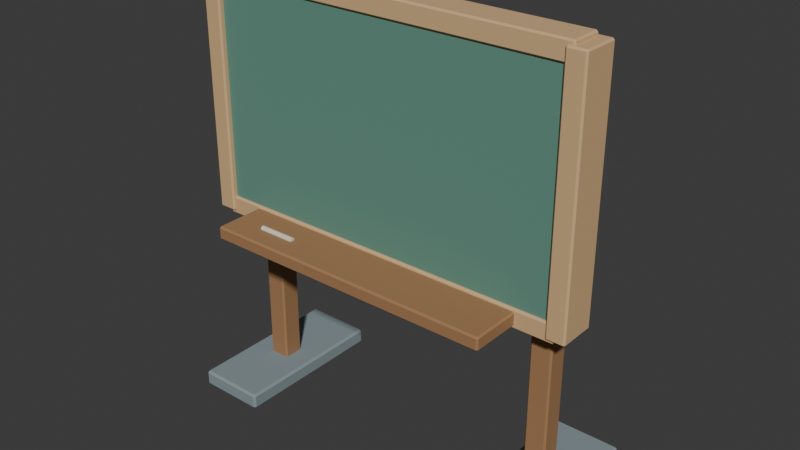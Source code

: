# Source: source.blend  (saved by Blender 4.3.34; exported with 4.5.12 LTS)
import bpy
from mathutils import Matrix  # noqa: F401  (used for matrix-valued properties, if any)

bpy.ops.wm.read_factory_settings(use_empty=True)
scene = bpy.context.scene
scene.name = 'Scene'

# ---- collections
col_collection = bpy.data.collections.new('Collection'); scene.collection.children.link(col_collection)

# ---- materials (node trees are filled in below, after node groups)
mat_steel = bpy.data.materials.new('steel')
mat_steel.diffuse_color = (0.24, 0.3, 0.32, 1.0)
mat_honey = bpy.data.materials.new('honey')
mat_honey.diffuse_color = (0.36, 0.19, 0.085, 1.0)
mat_teal = bpy.data.materials.new('teal')
mat_teal.diffuse_color = (0.12, 0.28, 0.22, 1.0)
mat_sand = bpy.data.materials.new('sand')
mat_sand.diffuse_color = (0.66, 0.43, 0.22, 1.0)
mat_cream = bpy.data.materials.new('cream')
mat_cream.diffuse_color = (0.72, 0.71, 0.6, 1.0)

# ---- material node trees
mat_steel.use_nodes = True; mat_steel.node_tree.nodes.clear()
_N = mat_steel.node_tree.nodes; _L = mat_steel.node_tree.links
n0 = _N.new('ShaderNodeBsdfPrincipled'); n0.name = 'Principled BSDF'; n0.location = (10, 300)
n0.inputs[0].default_value = (0.24, 0.3, 0.32, 1.0)
n0.inputs[2].default_value = 0.83
n1 = _N.new('ShaderNodeOutputMaterial'); n1.name = 'Material Output'; n1.location = (300, 300)
_L.new(n0.outputs[0], n1.inputs[0])
n1.is_active_output = True
mat_honey.use_nodes = True; mat_honey.node_tree.nodes.clear()
_N = mat_honey.node_tree.nodes; _L = mat_honey.node_tree.links
n0 = _N.new('ShaderNodeBsdfPrincipled'); n0.name = 'Principled BSDF'; n0.location = (10, 300)
n0.inputs[0].default_value = (0.36, 0.19, 0.085, 1.0)
n0.inputs[2].default_value = 0.83
n1 = _N.new('ShaderNodeOutputMaterial'); n1.name = 'Material Output'; n1.location = (300, 300)
_L.new(n0.outputs[0], n1.inputs[0])
n1.is_active_output = True
mat_teal.use_nodes = True; mat_teal.node_tree.nodes.clear()
_N = mat_teal.node_tree.nodes; _L = mat_teal.node_tree.links
n0 = _N.new('ShaderNodeBsdfPrincipled'); n0.name = 'Principled BSDF'; n0.location = (10, 300)
n0.inputs[0].default_value = (0.12, 0.28, 0.22, 1.0)
n0.inputs[2].default_value = 0.83
n1 = _N.new('ShaderNodeOutputMaterial'); n1.name = 'Material Output'; n1.location = (300, 300)
_L.new(n0.outputs[0], n1.inputs[0])
n1.is_active_output = True
mat_sand.use_nodes = True; mat_sand.node_tree.nodes.clear()
_N = mat_sand.node_tree.nodes; _L = mat_sand.node_tree.links
n0 = _N.new('ShaderNodeBsdfPrincipled'); n0.name = 'Principled BSDF'; n0.location = (10, 300)
n0.inputs[0].default_value = (0.66, 0.43, 0.22, 1.0)
n0.inputs[2].default_value = 0.83
n1 = _N.new('ShaderNodeOutputMaterial'); n1.name = 'Material Output'; n1.location = (300, 300)
_L.new(n0.outputs[0], n1.inputs[0])
n1.is_active_output = True
mat_cream.use_nodes = True; mat_cream.node_tree.nodes.clear()
_N = mat_cream.node_tree.nodes; _L = mat_cream.node_tree.links
n0 = _N.new('ShaderNodeBsdfPrincipled'); n0.name = 'Principled BSDF'; n0.location = (10, 300)
n0.inputs[0].default_value = (0.72, 0.71, 0.6, 1.0)
n0.inputs[2].default_value = 0.83
n1 = _N.new('ShaderNodeOutputMaterial'); n1.name = 'Material Output'; n1.location = (300, 300)
_L.new(n0.outputs[0], n1.inputs[0])
n1.is_active_output = True

# ---- world
world_world = bpy.data.worlds.new('World'); scene.world = world_world
world_world.use_nodes = True; world_world.node_tree.nodes.clear()
_N = world_world.node_tree.nodes; _L = world_world.node_tree.links
n0 = _N.new('ShaderNodeOutputWorld'); n0.name = 'World Output'; n0.location = (300, 300)
n1 = _N.new('ShaderNodeBackground'); n1.name = 'Background'; n1.location = (10, 300)
n1.inputs[0].default_value = (0.05088, 0.05088, 0.05088, 1.0)
_L.new(n1.outputs[0], n0.inputs[0])
n0.is_active_output = True
world_world.color = (0.05088, 0.05088, 0.05088)
world_world.sun_shadow_jitter_overblur = 0.0

# ---- meshes
me_cube_001 = bpy.data.meshes.new('Cube.001')
me_cube_001.from_pydata([(-0.712, -0.212, 0.0), (-0.712, -0.22, 0.008), (-0.72, -0.212, 0.008), (-0.712, -0.22, 0.052), (-0.712, -0.212, 0.06), (-0.72, -0.212, 0.052), (-0.712, 0.372, 0.0), (-0.72, 0.372, 0.008), (-0.712, 0.38, 0.008), (-0.712, 0.372, 0.06), (-0.712, 0.38, 0.052), (-0.72, 0.372, 0.052), (-0.468, -0.212, 0.0), (-0.46, -0.212, 0.008), (-0.468, -0.22, 0.008), (-0.468, -0.212, 0.06), (-0.468, -0.22, 0.052), (-0.46, -0.212, 0.052), (-0.468, 0.372, 0.0), (-0.468, 0.38, 0.008), (-0.46, 0.372, 0.008), (-0.468, 0.372, 0.06), (-0.46, 0.372, 0.052), (-0.468, 0.38, 0.052)], [], [(14, 16, 3, 1), (20, 22, 17, 13), (21, 9, 4, 15), (2, 5, 11, 7), (8, 10, 23, 19), (0, 1, 2), (3, 4, 5), (6, 7, 8), (9, 10, 11), (12, 13, 14), (15, 16, 17), (18, 19, 20), (21, 22, 23), (6, 0, 2, 7), (1, 3, 5, 2), (4, 9, 11, 5), (10, 8, 7, 11), (18, 6, 8, 19), (9, 21, 23, 10), (22, 20, 19, 23), (12, 18, 20, 13), (21, 15, 17, 22), (16, 14, 13, 17), (0, 12, 14, 1), (15, 4, 3, 16), (6, 18, 12, 0)])
_uv = me_cube_001.uv_layers.new(name='UVMap')
_uv.uv.foreach_set('vector', [0.4083, 0.7577, 0.5917, 0.7577, 0.5917, 0.9923, 0.4083, 0.9923, 0.4083, 0.5033, 0.5917, 0.5033, 0.5917, 0.7467, 0.4083, 0.7467, 0.6327, 0.5033, 0.8673, 0.5033, 0.8673, 0.7467, 0.6327, 0.7467, 0.4083, 0.003333, 0.5917, 0.003333, 0.5917, 0.2467, 0.4083, 0.2467, 0.4083, 0.2577, 0.5917, 0.2577, 0.5917, 0.4923, 0.4083, 0.4923, 0.1327, 0.7467, 0.1327, 0.75, 0.125, 0.7467, 0.5917, 0.9923, 0.625, 0.9923, 0.5917, 1.0, 0.1327, 0.5033, 0.125, 0.5033, 0.1327, 0.5, 0.625, 0.2577, 0.5917, 0.2577, 0.5917, 0.25, 0.3673, 0.7467, 0.375, 0.7467, 0.3673, 0.75, 0.625, 0.7577, 0.5917, 0.7577, 0.5917, 0.75, 0.3673, 0.5033, 0.3673, 0.5, 0.375, 0.5033, 0.625, 0.5033, 0.5917, 0.5033, 0.5917, 0.5, 0.1327, 0.5033, 0.1327, 0.7467, 0.125, 0.7467, 0.125, 0.5033, 0.4083, 0.0, 0.5917, 0.0, 0.5917, 0.003333, 0.4083, 0.003333, 0.625, 0.003333, 0.625, 0.2467, 0.5917, 0.2467, 0.5917, 0.003333, 0.5917, 0.2577, 0.4083, 0.2577, 0.4083, 0.2467, 0.5917, 0.2467, 0.3673, 0.5033, 0.1327, 0.5033, 0.1327, 0.5, 0.3673, 0.5, 0.625, 0.2577, 0.625, 0.4923, 0.5917, 0.4923, 0.5917, 0.2577, 0.5917, 0.5033, 0.4083, 0.5033, 0.4083, 0.4923, 0.5917, 0.4923, 0.3673, 0.7467, 0.3673, 0.5033, 0.4083, 0.5033, 0.4083, 0.7467, 0.6327, 0.5033, 0.6327, 0.7467, 0.5917, 0.7467, 0.5917, 0.5033, 0.5917, 0.7577, 0.4083, 0.7577, 0.4083, 0.7467, 0.5917, 0.7467, 0.1327, 0.7467, 0.3673, 0.7467, 0.3673, 0.75, 0.1327, 0.75, 0.625, 0.7577, 0.625, 0.9923, 0.5917, 0.9923, 0.5917, 0.7577, 0.1327, 0.5033, 0.3673, 0.5033, 0.3673, 0.7467, 0.1327, 0.7467])
me_cube_001.materials.append(mat_steel)
me_cube_001.update()
me_cube_002 = bpy.data.meshes.new('Cube.002')
me_cube_002.from_pydata([(-0.624, 0.046, 0.02), (-0.624, 0.04, 0.026), (-0.63, 0.046, 0.026), (-0.624, 0.04, 1.474), (-0.624, 0.046, 1.48), (-0.63, 0.046, 1.474), (-0.624, 0.114, 0.02), (-0.63, 0.114, 0.026), (-0.624, 0.12, 0.026), (-0.624, 0.114, 1.48), (-0.624, 0.12, 1.474), (-0.63, 0.114, 1.474), (-0.556, 0.046, 0.02), (-0.55, 0.046, 0.026), (-0.556, 0.04, 0.026), (-0.556, 0.046, 1.48), (-0.556, 0.04, 1.474), (-0.55, 0.046, 1.474), (-0.556, 0.114, 0.02), (-0.556, 0.12, 0.026), (-0.55, 0.114, 0.026), (-0.556, 0.114, 1.48), (-0.55, 0.114, 1.474), (-0.556, 0.12, 1.474)], [], [(14, 16, 3, 1), (20, 22, 17, 13), (21, 9, 4, 15), (2, 5, 11, 7), (8, 10, 23, 19), (0, 1, 2), (3, 4, 5), (6, 7, 8), (9, 10, 11), (12, 13, 14), (15, 16, 17), (18, 19, 20), (21, 22, 23), (6, 0, 2, 7), (1, 3, 5, 2), (4, 9, 11, 5), (10, 8, 7, 11), (18, 6, 8, 19), (9, 21, 23, 10), (22, 20, 19, 23), (12, 18, 20, 13), (21, 15, 17, 22), (16, 14, 13, 17), (0, 12, 14, 1), (15, 4, 3, 16), (6, 18, 12, 0)])
_uv = me_cube_002.uv_layers.new(name='UVMap')
_uv.uv.foreach_set('vector', [0.376, 0.7688, 0.624, 0.7688, 0.624, 0.9812, 0.376, 0.9813, 0.376, 0.5188, 0.624, 0.5188, 0.624, 0.7312, 0.376, 0.7313, 0.6438, 0.5188, 0.8562, 0.5187, 0.8562, 0.7312, 0.6438, 0.7312, 0.376, 0.01875, 0.624, 0.01875, 0.624, 0.2312, 0.376, 0.2313, 0.376, 0.2688, 0.624, 0.2688, 0.624, 0.4812, 0.376, 0.4813, 0.1437, 0.7312, 0.1437, 0.75, 0.125, 0.7312, 0.624, 0.9812, 0.625, 0.9812, 0.624, 1.0, 0.1438, 0.5188, 0.125, 0.5188, 0.1437, 0.5, 0.625, 0.2688, 0.624, 0.2688, 0.624, 0.25, 0.3562, 0.7312, 0.375, 0.7313, 0.3563, 0.75, 0.625, 0.7688, 0.624, 0.7688, 0.624, 0.75, 0.3562, 0.5187, 0.3563, 0.5, 0.375, 0.5188, 0.625, 0.5188, 0.624, 0.5188, 0.624, 0.5, 0.1438, 0.5188, 0.1437, 0.7312, 0.125, 0.7312, 0.125, 0.5188, 0.376, 0.0, 0.624, 0.0, 0.624, 0.01875, 0.376, 0.01875, 0.625, 0.01875, 0.625, 0.2313, 0.624, 0.2312, 0.624, 0.01875, 0.624, 0.2688, 0.376, 0.2688, 0.376, 0.2313, 0.624, 0.2312, 0.3562, 0.5187, 0.1438, 0.5188, 0.1437, 0.5, 0.3563, 0.5, 0.625, 0.2688, 0.625, 0.4812, 0.624, 0.4812, 0.624, 0.2688, 0.624, 0.5188, 0.376, 0.5188, 0.376, 0.4813, 0.624, 0.4812, 0.3562, 0.7312, 0.3562, 0.5187, 0.376, 0.5188, 0.376, 0.7313, 0.6438, 0.5188, 0.6438, 0.7312, 0.624, 0.7312, 0.624, 0.5188, 0.624, 0.7688, 0.376, 0.7688, 0.376, 0.7313, 0.624, 0.7312, 0.1437, 0.7312, 0.3562, 0.7312, 0.3563, 0.75, 0.1437, 0.75, 0.625, 0.7688, 0.625, 0.9812, 0.624, 0.9812, 0.624, 0.7688, 0.1438, 0.5188, 0.3562, 0.5187, 0.3562, 0.7312, 0.1437, 0.7312])
me_cube_002.materials.append(mat_honey)
me_cube_002.update()
me_cube_003 = bpy.data.meshes.new('Cube.003')
me_cube_003.from_pydata([(0.468, -0.212, 0.0), (0.468, -0.22, 0.008), (0.46, -0.212, 0.008), (0.468, -0.22, 0.052), (0.468, -0.212, 0.06), (0.46, -0.212, 0.052), (0.468, 0.372, 0.0), (0.46, 0.372, 0.008), (0.468, 0.38, 0.008), (0.468, 0.372, 0.06), (0.468, 0.38, 0.052), (0.46, 0.372, 0.052), (0.712, -0.212, 0.0), (0.72, -0.212, 0.008), (0.712, -0.22, 0.008), (0.712, -0.212, 0.06), (0.712, -0.22, 0.052), (0.72, -0.212, 0.052), (0.712, 0.372, 0.0), (0.712, 0.38, 0.008), (0.72, 0.372, 0.008), (0.712, 0.372, 0.06), (0.72, 0.372, 0.052), (0.712, 0.38, 0.052)], [], [(14, 16, 3, 1), (20, 22, 17, 13), (21, 9, 4, 15), (2, 5, 11, 7), (8, 10, 23, 19), (0, 1, 2), (3, 4, 5), (6, 7, 8), (9, 10, 11), (12, 13, 14), (15, 16, 17), (18, 19, 20), (21, 22, 23), (6, 0, 2, 7), (1, 3, 5, 2), (4, 9, 11, 5), (10, 8, 7, 11), (18, 6, 8, 19), (9, 21, 23, 10), (22, 20, 19, 23), (12, 18, 20, 13), (21, 15, 17, 22), (16, 14, 13, 17), (0, 12, 14, 1), (15, 4, 3, 16), (6, 18, 12, 0)])
_uv = me_cube_003.uv_layers.new(name='UVMap')
_uv.uv.foreach_set('vector', [0.4083, 0.7577, 0.5917, 0.7577, 0.5917, 0.9923, 0.4083, 0.9923, 0.4083, 0.5033, 0.5917, 0.5033, 0.5917, 0.7467, 0.4083, 0.7467, 0.6327, 0.5033, 0.8673, 0.5033, 0.8673, 0.7467, 0.6327, 0.7467, 0.4083, 0.003333, 0.5917, 0.003333, 0.5917, 0.2467, 0.4083, 0.2467, 0.4083, 0.2577, 0.5917, 0.2577, 0.5917, 0.4923, 0.4083, 0.4923, 0.1327, 0.7467, 0.1327, 0.75, 0.125, 0.7467, 0.5917, 0.9923, 0.625, 0.9923, 0.5917, 1.0, 0.1327, 0.5033, 0.125, 0.5033, 0.1327, 0.5, 0.625, 0.2577, 0.5917, 0.2577, 0.5917, 0.25, 0.3673, 0.7467, 0.375, 0.7467, 0.3673, 0.75, 0.625, 0.7577, 0.5917, 0.7577, 0.5917, 0.75, 0.3673, 0.5033, 0.3673, 0.5, 0.375, 0.5033, 0.625, 0.5033, 0.5917, 0.5033, 0.5917, 0.5, 0.1327, 0.5033, 0.1327, 0.7467, 0.125, 0.7467, 0.125, 0.5033, 0.4083, 0.0, 0.5917, 0.0, 0.5917, 0.003333, 0.4083, 0.003333, 0.625, 0.003333, 0.625, 0.2467, 0.5917, 0.2467, 0.5917, 0.003333, 0.5917, 0.2577, 0.4083, 0.2577, 0.4083, 0.2467, 0.5917, 0.2467, 0.3673, 0.5033, 0.1327, 0.5033, 0.1327, 0.5, 0.3673, 0.5, 0.625, 0.2577, 0.625, 0.4923, 0.5917, 0.4923, 0.5917, 0.2577, 0.5917, 0.5033, 0.4083, 0.5033, 0.4083, 0.4923, 0.5917, 0.4923, 0.3673, 0.7467, 0.3673, 0.5033, 0.4083, 0.5033, 0.4083, 0.7467, 0.6327, 0.5033, 0.6327, 0.7467, 0.5917, 0.7467, 0.5917, 0.5033, 0.5917, 0.7577, 0.4083, 0.7577, 0.4083, 0.7467, 0.5917, 0.7467, 0.1327, 0.7467, 0.3673, 0.7467, 0.3673, 0.75, 0.1327, 0.75, 0.625, 0.7577, 0.625, 0.9923, 0.5917, 0.9923, 0.5917, 0.7577, 0.1327, 0.5033, 0.3673, 0.5033, 0.3673, 0.7467, 0.1327, 0.7467])
me_cube_003.materials.append(mat_steel)
me_cube_003.update()
me_cube_004 = bpy.data.meshes.new('Cube.004')
me_cube_004.from_pydata([(0.556, 0.046, 0.02), (0.556, 0.04, 0.026), (0.55, 0.046, 0.026), (0.556, 0.04, 1.474), (0.556, 0.046, 1.48), (0.55, 0.046, 1.474), (0.556, 0.114, 0.02), (0.55, 0.114, 0.026), (0.556, 0.12, 0.026), (0.556, 0.114, 1.48), (0.556, 0.12, 1.474), (0.55, 0.114, 1.474), (0.624, 0.046, 0.02), (0.63, 0.046, 0.026), (0.624, 0.04, 0.026), (0.624, 0.046, 1.48), (0.624, 0.04, 1.474), (0.63, 0.046, 1.474), (0.624, 0.114, 0.02), (0.624, 0.12, 0.026), (0.63, 0.114, 0.026), (0.624, 0.114, 1.48), (0.63, 0.114, 1.474), (0.624, 0.12, 1.474)], [], [(14, 16, 3, 1), (20, 22, 17, 13), (21, 9, 4, 15), (2, 5, 11, 7), (8, 10, 23, 19), (0, 1, 2), (3, 4, 5), (6, 7, 8), (9, 10, 11), (12, 13, 14), (15, 16, 17), (18, 19, 20), (21, 22, 23), (6, 0, 2, 7), (1, 3, 5, 2), (4, 9, 11, 5), (10, 8, 7, 11), (18, 6, 8, 19), (9, 21, 23, 10), (22, 20, 19, 23), (12, 18, 20, 13), (21, 15, 17, 22), (16, 14, 13, 17), (0, 12, 14, 1), (15, 4, 3, 16), (6, 18, 12, 0)])
_uv = me_cube_004.uv_layers.new(name='UVMap')
_uv.uv.foreach_set('vector', [0.376, 0.7688, 0.624, 0.7688, 0.624, 0.9812, 0.376, 0.9813, 0.376, 0.5188, 0.624, 0.5188, 0.624, 0.7312, 0.376, 0.7313, 0.6438, 0.5188, 0.8562, 0.5187, 0.8562, 0.7312, 0.6438, 0.7312, 0.376, 0.01875, 0.624, 0.01875, 0.624, 0.2312, 0.376, 0.2313, 0.376, 0.2688, 0.624, 0.2688, 0.624, 0.4812, 0.376, 0.4813, 0.1437, 0.7312, 0.1437, 0.75, 0.125, 0.7312, 0.624, 0.9812, 0.625, 0.9812, 0.624, 1.0, 0.1438, 0.5188, 0.125, 0.5188, 0.1437, 0.5, 0.625, 0.2688, 0.624, 0.2688, 0.624, 0.25, 0.3562, 0.7312, 0.375, 0.7313, 0.3563, 0.75, 0.625, 0.7688, 0.624, 0.7688, 0.624, 0.75, 0.3562, 0.5187, 0.3563, 0.5, 0.375, 0.5188, 0.625, 0.5188, 0.624, 0.5188, 0.624, 0.5, 0.1438, 0.5188, 0.1437, 0.7312, 0.125, 0.7312, 0.125, 0.5188, 0.376, 0.0, 0.624, 0.0, 0.624, 0.01875, 0.376, 0.01875, 0.625, 0.01875, 0.625, 0.2313, 0.624, 0.2312, 0.624, 0.01875, 0.624, 0.2688, 0.376, 0.2688, 0.376, 0.2313, 0.624, 0.2312, 0.3562, 0.5187, 0.1438, 0.5188, 0.1437, 0.5, 0.3563, 0.5, 0.625, 0.2688, 0.625, 0.4812, 0.624, 0.4812, 0.624, 0.2688, 0.624, 0.5188, 0.376, 0.5188, 0.376, 0.4813, 0.624, 0.4812, 0.3562, 0.7312, 0.3562, 0.5187, 0.376, 0.5188, 0.376, 0.7313, 0.6438, 0.5188, 0.6438, 0.7312, 0.624, 0.7312, 0.624, 0.5188, 0.624, 0.7688, 0.376, 0.7688, 0.376, 0.7313, 0.624, 0.7312, 0.1437, 0.7312, 0.3562, 0.7312, 0.3563, 0.75, 0.1437, 0.75, 0.625, 0.7688, 0.625, 0.9812, 0.624, 0.9812, 0.624, 0.7688, 0.1438, 0.5188, 0.3562, 0.5187, 0.3562, 0.7312, 0.1437, 0.7312])
me_cube_004.materials.append(mat_honey)
me_cube_004.update()
me_cube_005 = bpy.data.meshes.new('Cube.005')
me_cube_005.from_pydata([(-0.694, -0.044, 0.725), (-0.694, -0.05, 0.731), (-0.7, -0.044, 0.731), (-0.694, -0.05, 1.569), (-0.694, -0.044, 1.575), (-0.7, -0.044, 1.569), (-0.694, 0.044, 0.725), (-0.7, 0.044, 0.731), (-0.694, 0.05, 0.731), (-0.694, 0.044, 1.575), (-0.694, 0.05, 1.569), (-0.7, 0.044, 1.569), (0.694, -0.044, 0.725), (0.7, -0.044, 0.731), (0.694, -0.05, 0.731), (0.694, -0.044, 1.575), (0.694, -0.05, 1.569), (0.7, -0.044, 1.569), (0.694, 0.044, 0.725), (0.694, 0.05, 0.731), (0.7, 0.044, 0.731), (0.694, 0.044, 1.575), (0.7, 0.044, 1.569), (0.694, 0.05, 1.569)], [], [(14, 16, 3, 1), (20, 22, 17, 13), (21, 9, 4, 15), (2, 5, 11, 7), (8, 10, 23, 19), (0, 1, 2), (3, 4, 5), (6, 7, 8), (9, 10, 11), (12, 13, 14), (15, 16, 17), (18, 19, 20), (21, 22, 23), (6, 0, 2, 7), (1, 3, 5, 2), (4, 9, 11, 5), (10, 8, 7, 11), (18, 6, 8, 19), (9, 21, 23, 10), (22, 20, 19, 23), (12, 18, 20, 13), (21, 15, 17, 22), (16, 14, 13, 17), (0, 12, 14, 1), (15, 4, 3, 16), (6, 18, 12, 0)])
_uv = me_cube_005.uv_layers.new(name='UVMap')
_uv.uv.foreach_set('vector', [0.3768, 0.7511, 0.6232, 0.7511, 0.6232, 0.9989, 0.3768, 0.9989, 0.3768, 0.515, 0.6232, 0.515, 0.6232, 0.735, 0.3768, 0.735, 0.6261, 0.515, 0.8739, 0.515, 0.8739, 0.735, 0.6261, 0.735, 0.3768, 0.015, 0.6232, 0.015, 0.6232, 0.235, 0.3768, 0.235, 0.3768, 0.2511, 0.6232, 0.2511, 0.6232, 0.4989, 0.3768, 0.4989, 0.1261, 0.735, 0.1261, 0.75, 0.125, 0.735, 0.6232, 0.9989, 0.625, 0.9989, 0.6232, 1.0, 0.1261, 0.515, 0.125, 0.515, 0.1261, 0.5, 0.625, 0.2511, 0.6232, 0.2511, 0.6232, 0.25, 0.3739, 0.735, 0.375, 0.735, 0.3739, 0.75, 0.625, 0.7511, 0.6232, 0.7511, 0.6232, 0.75, 0.3739, 0.515, 0.3739, 0.5, 0.375, 0.515, 0.625, 0.515, 0.6232, 0.515, 0.6232, 0.5, 0.1261, 0.515, 0.1261, 0.735, 0.125, 0.735, 0.125, 0.515, 0.3768, 0.0, 0.6232, 0.0, 0.6232, 0.015, 0.3768, 0.015, 0.625, 0.015, 0.625, 0.235, 0.6232, 0.235, 0.6232, 0.015, 0.6232, 0.2511, 0.3768, 0.2511, 0.3768, 0.235, 0.6232, 0.235, 0.3739, 0.515, 0.1261, 0.515, 0.1261, 0.5, 0.3739, 0.5, 0.625, 0.2511, 0.625, 0.4989, 0.6232, 0.4989, 0.6232, 0.2511, 0.6232, 0.515, 0.3768, 0.515, 0.3768, 0.4989, 0.6232, 0.4989, 0.3739, 0.735, 0.3739, 0.515, 0.3768, 0.515, 0.3768, 0.735, 0.6261, 0.515, 0.6261, 0.735, 0.6232, 0.735, 0.6232, 0.515, 0.6232, 0.7511, 0.3768, 0.7511, 0.3768, 0.735, 0.6232, 0.735, 0.1261, 0.735, 0.3739, 0.735, 0.3739, 0.75, 0.1261, 0.75, 0.625, 0.7511, 0.625, 0.9989, 0.6232, 0.9989, 0.6232, 0.7511, 0.1261, 0.515, 0.3739, 0.515, 0.3739, 0.735, 0.1261, 0.735])
me_cube_005.materials.append(mat_teal)
me_cube_005.update()
me_cube_006 = bpy.data.meshes.new('Cube.006')
me_cube_006.from_pydata([(-0.729, -0.064, 0.7), (-0.729, -0.07, 0.706), (-0.735, -0.064, 0.706), (-0.729, -0.07, 1.594), (-0.729, -0.064, 1.6), (-0.735, -0.064, 1.594), (-0.729, 0.064, 0.7), (-0.735, 0.064, 0.706), (-0.729, 0.07, 0.706), (-0.729, 0.064, 1.6), (-0.729, 0.07, 1.594), (-0.735, 0.064, 1.594), (-0.671, -0.064, 0.7), (-0.665, -0.064, 0.706), (-0.671, -0.07, 0.706), (-0.671, -0.064, 1.6), (-0.671, -0.07, 1.594), (-0.665, -0.064, 1.594), (-0.671, 0.064, 0.7), (-0.671, 0.07, 0.706), (-0.665, 0.064, 0.706), (-0.671, 0.064, 1.6), (-0.665, 0.064, 1.594), (-0.671, 0.07, 1.594)], [], [(14, 16, 3, 1), (20, 22, 17, 13), (21, 9, 4, 15), (2, 5, 11, 7), (8, 10, 23, 19), (0, 1, 2), (3, 4, 5), (6, 7, 8), (9, 10, 11), (12, 13, 14), (15, 16, 17), (18, 19, 20), (21, 22, 23), (6, 0, 2, 7), (1, 3, 5, 2), (4, 9, 11, 5), (10, 8, 7, 11), (18, 6, 8, 19), (9, 21, 23, 10), (22, 20, 19, 23), (12, 18, 20, 13), (21, 15, 17, 22), (16, 14, 13, 17), (0, 12, 14, 1), (15, 4, 3, 16), (6, 18, 12, 0)])
_uv = me_cube_006.uv_layers.new(name='UVMap')
_uv.uv.foreach_set('vector', [0.3767, 0.7714, 0.6233, 0.7714, 0.6233, 0.9786, 0.3767, 0.9786, 0.3767, 0.5107, 0.6233, 0.5107, 0.6233, 0.7393, 0.3767, 0.7393, 0.6464, 0.5107, 0.8536, 0.5107, 0.8536, 0.7393, 0.6464, 0.7393, 0.3767, 0.01071, 0.6233, 0.01071, 0.6233, 0.2393, 0.3767, 0.2393, 0.3767, 0.2714, 0.6233, 0.2714, 0.6233, 0.4786, 0.3767, 0.4786, 0.1464, 0.7393, 0.1464, 0.75, 0.125, 0.7393, 0.6233, 0.9786, 0.625, 0.9786, 0.6233, 1.0, 0.1464, 0.5107, 0.125, 0.5107, 0.1464, 0.5, 0.625, 0.2714, 0.6233, 0.2714, 0.6233, 0.25, 0.3536, 0.7393, 0.375, 0.7393, 0.3536, 0.75, 0.625, 0.7714, 0.6233, 0.7714, 0.6233, 0.75, 0.3536, 0.5107, 0.3536, 0.5, 0.375, 0.5107, 0.625, 0.5107, 0.6233, 0.5107, 0.6233, 0.5, 0.1464, 0.5107, 0.1464, 0.7393, 0.125, 0.7393, 0.125, 0.5107, 0.3767, 0.0, 0.6233, 0.0, 0.6233, 0.01071, 0.3767, 0.01071, 0.625, 0.01071, 0.625, 0.2393, 0.6233, 0.2393, 0.6233, 0.01071, 0.6233, 0.2714, 0.3767, 0.2714, 0.3767, 0.2393, 0.6233, 0.2393, 0.3536, 0.5107, 0.1464, 0.5107, 0.1464, 0.5, 0.3536, 0.5, 0.625, 0.2714, 0.625, 0.4786, 0.6233, 0.4786, 0.6233, 0.2714, 0.6233, 0.5107, 0.3767, 0.5107, 0.3767, 0.4786, 0.6233, 0.4786, 0.3536, 0.7393, 0.3536, 0.5107, 0.3767, 0.5107, 0.3767, 0.7393, 0.6464, 0.5107, 0.6464, 0.7393, 0.6233, 0.7393, 0.6233, 0.5107, 0.6233, 0.7714, 0.3767, 0.7714, 0.3767, 0.7393, 0.6233, 0.7393, 0.1464, 0.7393, 0.3536, 0.7393, 0.3536, 0.75, 0.1464, 0.75, 0.625, 0.7714, 0.625, 0.9786, 0.6233, 0.9786, 0.6233, 0.7714, 0.1464, 0.5107, 0.3536, 0.5107, 0.3536, 0.7393, 0.1464, 0.7393])
me_cube_006.materials.append(mat_sand)
me_cube_006.update()
me_cube_007 = bpy.data.meshes.new('Cube.007')
me_cube_007.from_pydata([(0.671, -0.064, 0.7), (0.671, -0.07, 0.706), (0.665, -0.064, 0.706), (0.671, -0.07, 1.594), (0.671, -0.064, 1.6), (0.665, -0.064, 1.594), (0.671, 0.064, 0.7), (0.665, 0.064, 0.706), (0.671, 0.07, 0.706), (0.671, 0.064, 1.6), (0.671, 0.07, 1.594), (0.665, 0.064, 1.594), (0.729, -0.064, 0.7), (0.735, -0.064, 0.706), (0.729, -0.07, 0.706), (0.729, -0.064, 1.6), (0.729, -0.07, 1.594), (0.735, -0.064, 1.594), (0.729, 0.064, 0.7), (0.729, 0.07, 0.706), (0.735, 0.064, 0.706), (0.729, 0.064, 1.6), (0.735, 0.064, 1.594), (0.729, 0.07, 1.594)], [], [(14, 16, 3, 1), (20, 22, 17, 13), (21, 9, 4, 15), (2, 5, 11, 7), (8, 10, 23, 19), (0, 1, 2), (3, 4, 5), (6, 7, 8), (9, 10, 11), (12, 13, 14), (15, 16, 17), (18, 19, 20), (21, 22, 23), (6, 0, 2, 7), (1, 3, 5, 2), (4, 9, 11, 5), (10, 8, 7, 11), (18, 6, 8, 19), (9, 21, 23, 10), (22, 20, 19, 23), (12, 18, 20, 13), (21, 15, 17, 22), (16, 14, 13, 17), (0, 12, 14, 1), (15, 4, 3, 16), (6, 18, 12, 0)])
_uv = me_cube_007.uv_layers.new(name='UVMap')
_uv.uv.foreach_set('vector', [0.3767, 0.7714, 0.6233, 0.7714, 0.6233, 0.9786, 0.3767, 0.9786, 0.3767, 0.5107, 0.6233, 0.5107, 0.6233, 0.7393, 0.3767, 0.7393, 0.6464, 0.5107, 0.8536, 0.5107, 0.8536, 0.7393, 0.6464, 0.7393, 0.3767, 0.01071, 0.6233, 0.01071, 0.6233, 0.2393, 0.3767, 0.2393, 0.3767, 0.2714, 0.6233, 0.2714, 0.6233, 0.4786, 0.3767, 0.4786, 0.1464, 0.7393, 0.1464, 0.75, 0.125, 0.7393, 0.6233, 0.9786, 0.625, 0.9786, 0.6233, 1.0, 0.1464, 0.5107, 0.125, 0.5107, 0.1464, 0.5, 0.625, 0.2714, 0.6233, 0.2714, 0.6233, 0.25, 0.3536, 0.7393, 0.375, 0.7393, 0.3536, 0.75, 0.625, 0.7714, 0.6233, 0.7714, 0.6233, 0.75, 0.3536, 0.5107, 0.3536, 0.5, 0.375, 0.5107, 0.625, 0.5107, 0.6233, 0.5107, 0.6233, 0.5, 0.1464, 0.5107, 0.1464, 0.7393, 0.125, 0.7393, 0.125, 0.5107, 0.3767, 0.0, 0.6233, 0.0, 0.6233, 0.01071, 0.3767, 0.01071, 0.625, 0.01071, 0.625, 0.2393, 0.6233, 0.2393, 0.6233, 0.01071, 0.6233, 0.2714, 0.3767, 0.2714, 0.3767, 0.2393, 0.6233, 0.2393, 0.3536, 0.5107, 0.1464, 0.5107, 0.1464, 0.5, 0.3536, 0.5, 0.625, 0.2714, 0.625, 0.4786, 0.6233, 0.4786, 0.6233, 0.2714, 0.6233, 0.5107, 0.3767, 0.5107, 0.3767, 0.4786, 0.6233, 0.4786, 0.3536, 0.7393, 0.3536, 0.5107, 0.3767, 0.5107, 0.3767, 0.7393, 0.6464, 0.5107, 0.6464, 0.7393, 0.6233, 0.7393, 0.6233, 0.5107, 0.6233, 0.7714, 0.3767, 0.7714, 0.3767, 0.7393, 0.6233, 0.7393, 0.1464, 0.7393, 0.3536, 0.7393, 0.3536, 0.75, 0.1464, 0.75, 0.625, 0.7714, 0.625, 0.9786, 0.6233, 0.9786, 0.6233, 0.7714, 0.1464, 0.5107, 0.3536, 0.5107, 0.3536, 0.7393, 0.1464, 0.7393])
me_cube_007.materials.append(mat_sand)
me_cube_007.update()
me_cube_008 = bpy.data.meshes.new('Cube.008')
me_cube_008.from_pydata([(-0.684, -0.054, 0.685), (-0.684, -0.06, 0.691), (-0.69, -0.054, 0.691), (-0.684, -0.06, 0.749), (-0.684, -0.054, 0.755), (-0.69, -0.054, 0.749), (-0.684, 0.054, 0.685), (-0.69, 0.054, 0.691), (-0.684, 0.06, 0.691), (-0.684, 0.054, 0.755), (-0.684, 0.06, 0.749), (-0.69, 0.054, 0.749), (0.684, -0.054, 0.685), (0.69, -0.054, 0.691), (0.684, -0.06, 0.691), (0.684, -0.054, 0.755), (0.684, -0.06, 0.749), (0.69, -0.054, 0.749), (0.684, 0.054, 0.685), (0.684, 0.06, 0.691), (0.69, 0.054, 0.691), (0.684, 0.054, 0.755), (0.69, 0.054, 0.749), (0.684, 0.06, 0.749)], [], [(14, 16, 3, 1), (20, 22, 17, 13), (21, 9, 4, 15), (2, 5, 11, 7), (8, 10, 23, 19), (0, 1, 2), (3, 4, 5), (6, 7, 8), (9, 10, 11), (12, 13, 14), (15, 16, 17), (18, 19, 20), (21, 22, 23), (6, 0, 2, 7), (1, 3, 5, 2), (4, 9, 11, 5), (10, 8, 7, 11), (18, 6, 8, 19), (9, 21, 23, 10), (22, 20, 19, 23), (12, 18, 20, 13), (21, 15, 17, 22), (16, 14, 13, 17), (0, 12, 14, 1), (15, 4, 3, 16), (6, 18, 12, 0)])
_uv = me_cube_008.uv_layers.new(name='UVMap')
_uv.uv.foreach_set('vector', [0.3964, 0.7511, 0.6036, 0.7511, 0.6036, 0.9989, 0.3964, 0.9989, 0.3964, 0.5125, 0.6036, 0.5125, 0.6036, 0.7375, 0.3964, 0.7375, 0.6261, 0.5125, 0.8739, 0.5125, 0.8739, 0.7375, 0.6261, 0.7375, 0.3964, 0.0125, 0.6036, 0.0125, 0.6036, 0.2375, 0.3964, 0.2375, 0.3964, 0.2511, 0.6036, 0.2511, 0.6036, 0.4989, 0.3964, 0.4989, 0.1261, 0.7375, 0.1261, 0.75, 0.125, 0.7375, 0.6036, 0.9989, 0.625, 0.9989, 0.6036, 1.0, 0.1261, 0.5125, 0.125, 0.5125, 0.1261, 0.5, 0.625, 0.2511, 0.6036, 0.2511, 0.6036, 0.25, 0.3739, 0.7375, 0.375, 0.7375, 0.3739, 0.75, 0.625, 0.7511, 0.6036, 0.7511, 0.6036, 0.75, 0.3739, 0.5125, 0.3739, 0.5, 0.375, 0.5125, 0.625, 0.5125, 0.6036, 0.5125, 0.6036, 0.5, 0.1261, 0.5125, 0.1261, 0.7375, 0.125, 0.7375, 0.125, 0.5125, 0.3964, 0.0, 0.6036, 0.0, 0.6036, 0.0125, 0.3964, 0.0125, 0.625, 0.0125, 0.625, 0.2375, 0.6036, 0.2375, 0.6036, 0.0125, 0.6036, 0.2511, 0.3964, 0.2511, 0.3964, 0.2375, 0.6036, 0.2375, 0.3739, 0.5125, 0.1261, 0.5125, 0.1261, 0.5, 0.3739, 0.5, 0.625, 0.2511, 0.625, 0.4989, 0.6036, 0.4989, 0.6036, 0.2511, 0.6036, 0.5125, 0.3964, 0.5125, 0.3964, 0.4989, 0.6036, 0.4989, 0.3739, 0.7375, 0.3739, 0.5125, 0.3964, 0.5125, 0.3964, 0.7375, 0.6261, 0.5125, 0.6261, 0.7375, 0.6036, 0.7375, 0.6036, 0.5125, 0.6036, 0.7511, 0.3964, 0.7511, 0.3964, 0.7375, 0.6036, 0.7375, 0.1261, 0.7375, 0.3739, 0.7375, 0.3739, 0.75, 0.1261, 0.75, 0.625, 0.7511, 0.625, 0.9989, 0.6036, 0.9989, 0.6036, 0.7511, 0.1261, 0.5125, 0.3739, 0.5125, 0.3739, 0.7375, 0.1261, 0.7375])
me_cube_008.materials.append(mat_sand)
me_cube_008.update()
me_cube_009 = bpy.data.meshes.new('Cube.009')
me_cube_009.from_pydata([(-0.684, -0.054, 1.545), (-0.684, -0.06, 1.551), (-0.69, -0.054, 1.551), (-0.684, -0.06, 1.609), (-0.684, -0.054, 1.615), (-0.69, -0.054, 1.609), (-0.684, 0.054, 1.545), (-0.69, 0.054, 1.551), (-0.684, 0.06, 1.551), (-0.684, 0.054, 1.615), (-0.684, 0.06, 1.609), (-0.69, 0.054, 1.609), (0.684, -0.054, 1.545), (0.69, -0.054, 1.551), (0.684, -0.06, 1.551), (0.684, -0.054, 1.615), (0.684, -0.06, 1.609), (0.69, -0.054, 1.609), (0.684, 0.054, 1.545), (0.684, 0.06, 1.551), (0.69, 0.054, 1.551), (0.684, 0.054, 1.615), (0.69, 0.054, 1.609), (0.684, 0.06, 1.609)], [], [(14, 16, 3, 1), (20, 22, 17, 13), (21, 9, 4, 15), (2, 5, 11, 7), (8, 10, 23, 19), (0, 1, 2), (3, 4, 5), (6, 7, 8), (9, 10, 11), (12, 13, 14), (15, 16, 17), (18, 19, 20), (21, 22, 23), (6, 0, 2, 7), (1, 3, 5, 2), (4, 9, 11, 5), (10, 8, 7, 11), (18, 6, 8, 19), (9, 21, 23, 10), (22, 20, 19, 23), (12, 18, 20, 13), (21, 15, 17, 22), (16, 14, 13, 17), (0, 12, 14, 1), (15, 4, 3, 16), (6, 18, 12, 0)])
_uv = me_cube_009.uv_layers.new(name='UVMap')
_uv.uv.foreach_set('vector', [0.3964, 0.7511, 0.6036, 0.7511, 0.6036, 0.9989, 0.3964, 0.9989, 0.3964, 0.5125, 0.6036, 0.5125, 0.6036, 0.7375, 0.3964, 0.7375, 0.6261, 0.5125, 0.8739, 0.5125, 0.8739, 0.7375, 0.6261, 0.7375, 0.3964, 0.0125, 0.6036, 0.0125, 0.6036, 0.2375, 0.3964, 0.2375, 0.3964, 0.2511, 0.6036, 0.2511, 0.6036, 0.4989, 0.3964, 0.4989, 0.1261, 0.7375, 0.1261, 0.75, 0.125, 0.7375, 0.6036, 0.9989, 0.625, 0.9989, 0.6036, 1.0, 0.1261, 0.5125, 0.125, 0.5125, 0.1261, 0.5, 0.625, 0.2511, 0.6036, 0.2511, 0.6036, 0.25, 0.3739, 0.7375, 0.375, 0.7375, 0.3739, 0.75, 0.625, 0.7511, 0.6036, 0.7511, 0.6036, 0.75, 0.3739, 0.5125, 0.3739, 0.5, 0.375, 0.5125, 0.625, 0.5125, 0.6036, 0.5125, 0.6036, 0.5, 0.1261, 0.5125, 0.1261, 0.7375, 0.125, 0.7375, 0.125, 0.5125, 0.3964, 0.0, 0.6036, 0.0, 0.6036, 0.0125, 0.3964, 0.0125, 0.625, 0.0125, 0.625, 0.2375, 0.6036, 0.2375, 0.6036, 0.0125, 0.6036, 0.2511, 0.3964, 0.2511, 0.3964, 0.2375, 0.6036, 0.2375, 0.3739, 0.5125, 0.1261, 0.5125, 0.1261, 0.5, 0.3739, 0.5, 0.625, 0.2511, 0.625, 0.4989, 0.6036, 0.4989, 0.6036, 0.2511, 0.6036, 0.5125, 0.3964, 0.5125, 0.3964, 0.4989, 0.6036, 0.4989, 0.3739, 0.7375, 0.3739, 0.5125, 0.3964, 0.5125, 0.3964, 0.7375, 0.6261, 0.5125, 0.6261, 0.7375, 0.6036, 0.7375, 0.6036, 0.5125, 0.6036, 0.7511, 0.3964, 0.7511, 0.3964, 0.7375, 0.6036, 0.7375, 0.1261, 0.7375, 0.3739, 0.7375, 0.3739, 0.75, 0.1261, 0.75, 0.625, 0.7511, 0.625, 0.9989, 0.6036, 0.9989, 0.6036, 0.7511, 0.1261, 0.5125, 0.3739, 0.5125, 0.3739, 0.7375, 0.1261, 0.7375])
me_cube_009.materials.append(mat_sand)
me_cube_009.update()
me_cube_010 = bpy.data.meshes.new('Cube.010')
me_cube_010.from_pydata([(-0.544, -0.239, 0.695), (-0.544, -0.245, 0.701), (-0.55, -0.239, 0.701), (-0.544, -0.245, 0.739), (-0.544, -0.239, 0.745), (-0.55, -0.239, 0.739), (-0.544, -0.001, 0.695), (-0.55, -0.001, 0.701), (-0.544, 0.005, 0.701), (-0.544, -0.001, 0.745), (-0.544, 0.005, 0.739), (-0.55, -0.001, 0.739), (0.544, -0.239, 0.695), (0.55, -0.239, 0.701), (0.544, -0.245, 0.701), (0.544, -0.239, 0.745), (0.544, -0.245, 0.739), (0.55, -0.239, 0.739), (0.544, -0.001, 0.695), (0.544, 0.005, 0.701), (0.55, -0.001, 0.701), (0.544, -0.001, 0.745), (0.55, -0.001, 0.739), (0.544, 0.005, 0.739)], [], [(14, 16, 3, 1), (20, 22, 17, 13), (21, 9, 4, 15), (2, 5, 11, 7), (8, 10, 23, 19), (0, 1, 2), (3, 4, 5), (6, 7, 8), (9, 10, 11), (12, 13, 14), (15, 16, 17), (18, 19, 20), (21, 22, 23), (6, 0, 2, 7), (1, 3, 5, 2), (4, 9, 11, 5), (10, 8, 7, 11), (18, 6, 8, 19), (9, 21, 23, 10), (22, 20, 19, 23), (12, 18, 20, 13), (21, 15, 17, 22), (16, 14, 13, 17), (0, 12, 14, 1), (15, 4, 3, 16), (6, 18, 12, 0)])
_uv = me_cube_010.uv_layers.new(name='UVMap')
_uv.uv.foreach_set('vector', [0.405, 0.7514, 0.595, 0.7514, 0.595, 0.9986, 0.405, 0.9986, 0.405, 0.506, 0.595, 0.506, 0.595, 0.744, 0.405, 0.744, 0.6264, 0.506, 0.8736, 0.506, 0.8736, 0.744, 0.6264, 0.744, 0.405, 0.006, 0.595, 0.006, 0.595, 0.244, 0.405, 0.244, 0.405, 0.2514, 0.595, 0.2514, 0.595, 0.4986, 0.405, 0.4986, 0.1264, 0.744, 0.1264, 0.75, 0.125, 0.744, 0.595, 0.9986, 0.625, 0.9986, 0.595, 1.0, 0.1264, 0.506, 0.125, 0.506, 0.1264, 0.5, 0.625, 0.2514, 0.595, 0.2514, 0.595, 0.25, 0.3736, 0.744, 0.375, 0.744, 0.3736, 0.75, 0.625, 0.7514, 0.595, 0.7514, 0.595, 0.75, 0.3736, 0.506, 0.3736, 0.5, 0.375, 0.506, 0.625, 0.506, 0.595, 0.506, 0.595, 0.5, 0.1264, 0.506, 0.1264, 0.744, 0.125, 0.744, 0.125, 0.506, 0.405, 0.0, 0.595, 0.0, 0.595, 0.006, 0.405, 0.006, 0.625, 0.006, 0.625, 0.244, 0.595, 0.244, 0.595, 0.006, 0.595, 0.2514, 0.405, 0.2514, 0.405, 0.244, 0.595, 0.244, 0.3736, 0.506, 0.1264, 0.506, 0.1264, 0.5, 0.3736, 0.5, 0.625, 0.2514, 0.625, 0.4986, 0.595, 0.4986, 0.595, 0.2514, 0.595, 0.506, 0.405, 0.506, 0.405, 0.4986, 0.595, 0.4986, 0.3736, 0.744, 0.3736, 0.506, 0.405, 0.506, 0.405, 0.744, 0.6264, 0.506, 0.6264, 0.744, 0.595, 0.744, 0.595, 0.506, 0.595, 0.7514, 0.405, 0.7514, 0.405, 0.744, 0.595, 0.744, 0.1264, 0.744, 0.3736, 0.744, 0.3736, 0.75, 0.1264, 0.75, 0.625, 0.7514, 0.625, 0.9986, 0.595, 0.9986, 0.595, 0.7514, 0.1264, 0.506, 0.3736, 0.506, 0.3736, 0.744, 0.1264, 0.744])
me_cube_010.materials.append(mat_honey)
me_cube_010.update()
me_cylinder = bpy.data.meshes.new('Cylinder')
me_cylinder.from_pydata([(-0.42, -0.15, 0.747), (-0.28, -0.15, 0.747), (-0.42, -0.1519, 0.7411), (-0.28, -0.1519, 0.7411), (-0.42, -0.1569, 0.7375), (-0.28, -0.1569, 0.7375), (-0.42, -0.1631, 0.7375), (-0.28, -0.1631, 0.7375), (-0.42, -0.1681, 0.7411), (-0.28, -0.1681, 0.7411), (-0.42, -0.17, 0.747), (-0.28, -0.17, 0.747), (-0.42, -0.1681, 0.7529), (-0.28, -0.1681, 0.7529), (-0.42, -0.1631, 0.7565), (-0.28, -0.1631, 0.7565), (-0.42, -0.1569, 0.7565), (-0.28, -0.1569, 0.7565), (-0.42, -0.1519, 0.7529), (-0.28, -0.1519, 0.7529)], [], [(0, 1, 3, 2), (2, 3, 5, 4), (4, 5, 7, 6), (6, 7, 9, 8), (8, 9, 11, 10), (10, 11, 13, 12), (12, 13, 15, 14), (14, 15, 17, 16), (3, 1, 19, 17, 15, 13, 11, 9, 7, 5), (16, 17, 19, 18), (18, 19, 1, 0), (0, 2, 4, 6, 8, 10, 12, 14, 16, 18)])
_uv = me_cylinder.uv_layers.new(name='UVMap')
_uv.uv.foreach_set('vector', [1.0, 0.5, 1.0, 1.0, 0.9, 1.0, 0.9, 0.5, 0.9, 0.5, 0.9, 1.0, 0.8, 1.0, 0.8, 0.5, 0.8, 0.5, 0.8, 1.0, 0.7, 1.0, 0.7, 0.5, 0.7, 0.5, 0.7, 1.0, 0.6, 1.0, 0.6, 0.5, 0.6, 0.5, 0.6, 1.0, 0.5, 1.0, 0.5, 0.5, 0.5, 0.5, 0.5, 1.0, 0.4, 1.0, 0.4, 0.5, 0.4, 0.5, 0.4, 1.0, 0.3, 1.0, 0.3, 0.5, 0.3, 0.5, 0.3, 1.0, 0.2, 1.0, 0.2, 0.5, 0.3911, 0.4442, 0.25, 0.49, 0.1089, 0.4442, 0.02175, 0.3242, 0.02175, 0.1758, 0.1089, 0.05584, 0.25, 0.01, 0.3911, 0.05584, 0.4783, 0.1758, 0.4783, 0.3242, 0.2, 0.5, 0.2, 1.0, 0.1, 1.0, 0.1, 0.5, 0.1, 0.5, 0.1, 1.0, -7.451e-08, 1.0, -7.451e-08, 0.5, 0.75, 0.49, 0.8911, 0.4442, 0.9783, 0.3242, 0.9783, 0.1758, 0.8911, 0.05584, 0.75, 0.01, 0.6089, 0.05584, 0.5217, 0.1758, 0.5217, 0.3242, 0.6089, 0.4442])
me_cylinder.materials.append(mat_cream)
me_cylinder.update()

# ---- objects
ob_board_foot = bpy.data.objects.new('Board foot', me_cube_001)
ob_board_post = bpy.data.objects.new('Board post', me_cube_002)
ob_board_foot_001 = bpy.data.objects.new('Board foot.001', me_cube_003)
ob_board_post_001 = bpy.data.objects.new('Board post.001', me_cube_004)
ob_board_writing_slab = bpy.data.objects.new('Board writing slab', me_cube_005)
ob_board_side_frame = bpy.data.objects.new('Board side frame', me_cube_006)
ob_board_side_frame_001 = bpy.data.objects.new('Board side frame.001', me_cube_007)
ob_board_cross_frame = bpy.data.objects.new('Board cross frame', me_cube_008)
ob_board_cross_frame_001 = bpy.data.objects.new('Board cross frame.001', me_cube_009)
ob_board_chalk_tray = bpy.data.objects.new('Board chalk tray', me_cube_010)
ob_chalk_stick = bpy.data.objects.new('Chalk stick', me_cylinder)

# ---- transforms, parenting, visibility, modifiers, constraints
ob_board_foot.location = (0.0, 0.0, 0.0)
ob_board_post.location = (0.0, 0.0, 0.0)
ob_board_foot_001.location = (0.0, 0.0, 0.0)
ob_board_post_001.location = (0.0, 0.0, 0.0)
ob_board_writing_slab.location = (0.0, 0.0, 0.0)
ob_board_side_frame.location = (0.0, 0.0, 0.0)
ob_board_side_frame_001.location = (0.0, 0.0, 0.0)
ob_board_cross_frame.location = (0.0, 0.0, 0.0)
ob_board_cross_frame_001.location = (0.0, 0.0, 0.0)
ob_board_chalk_tray.location = (0.0, 0.0, 0.0)
ob_chalk_stick.location = (0.0, 0.0, 0.0)

# ---- collection membership
col_collection.objects.link(ob_board_foot)
col_collection.objects.link(ob_board_post)
col_collection.objects.link(ob_board_foot_001)
col_collection.objects.link(ob_board_post_001)
col_collection.objects.link(ob_board_writing_slab)
col_collection.objects.link(ob_board_side_frame)
col_collection.objects.link(ob_board_side_frame_001)
col_collection.objects.link(ob_board_cross_frame)
col_collection.objects.link(ob_board_cross_frame_001)
col_collection.objects.link(ob_board_chalk_tray)
col_collection.objects.link(ob_chalk_stick)

# ---- scene / render settings (as saved in the file)
scene.frame_start = 1; scene.frame_end = 250; scene.frame_set(1)
scene.render.engine = 'BLENDER_EEVEE_NEXT'
bpy.context.view_layer.update()

# ---- added for rendering (the .blend has no active camera and no usable light): camera, sun
cam_auto = bpy.data.cameras.new('AutoCamera')
cam_auto.lens = 50.0
cam_auto.sensor_width = 36.0
cam_auto.clip_end = 1000.0
ob_auto_camera = bpy.data.objects.new('AutoCamera', cam_auto)
scene.collection.objects.link(ob_auto_camera)
ob_auto_camera.location = (2.10166, -2.45449, 2.48882)
ob_auto_camera.rotation_euler = (1.09748, -7.21219e-08, 0.694738)
scene.camera = ob_auto_camera
light_auto_sun = bpy.data.lights.new('AutoSun', 'SUN')
light_auto_sun.energy = 3.0
light_auto_sun.angle = 0.0523599
ob_auto_sun = bpy.data.objects.new('AutoSun', light_auto_sun)
scene.collection.objects.link(ob_auto_sun)
ob_auto_sun.rotation_euler = (0.872665, 0.174533, 0.523599)
bpy.context.view_layer.update()
